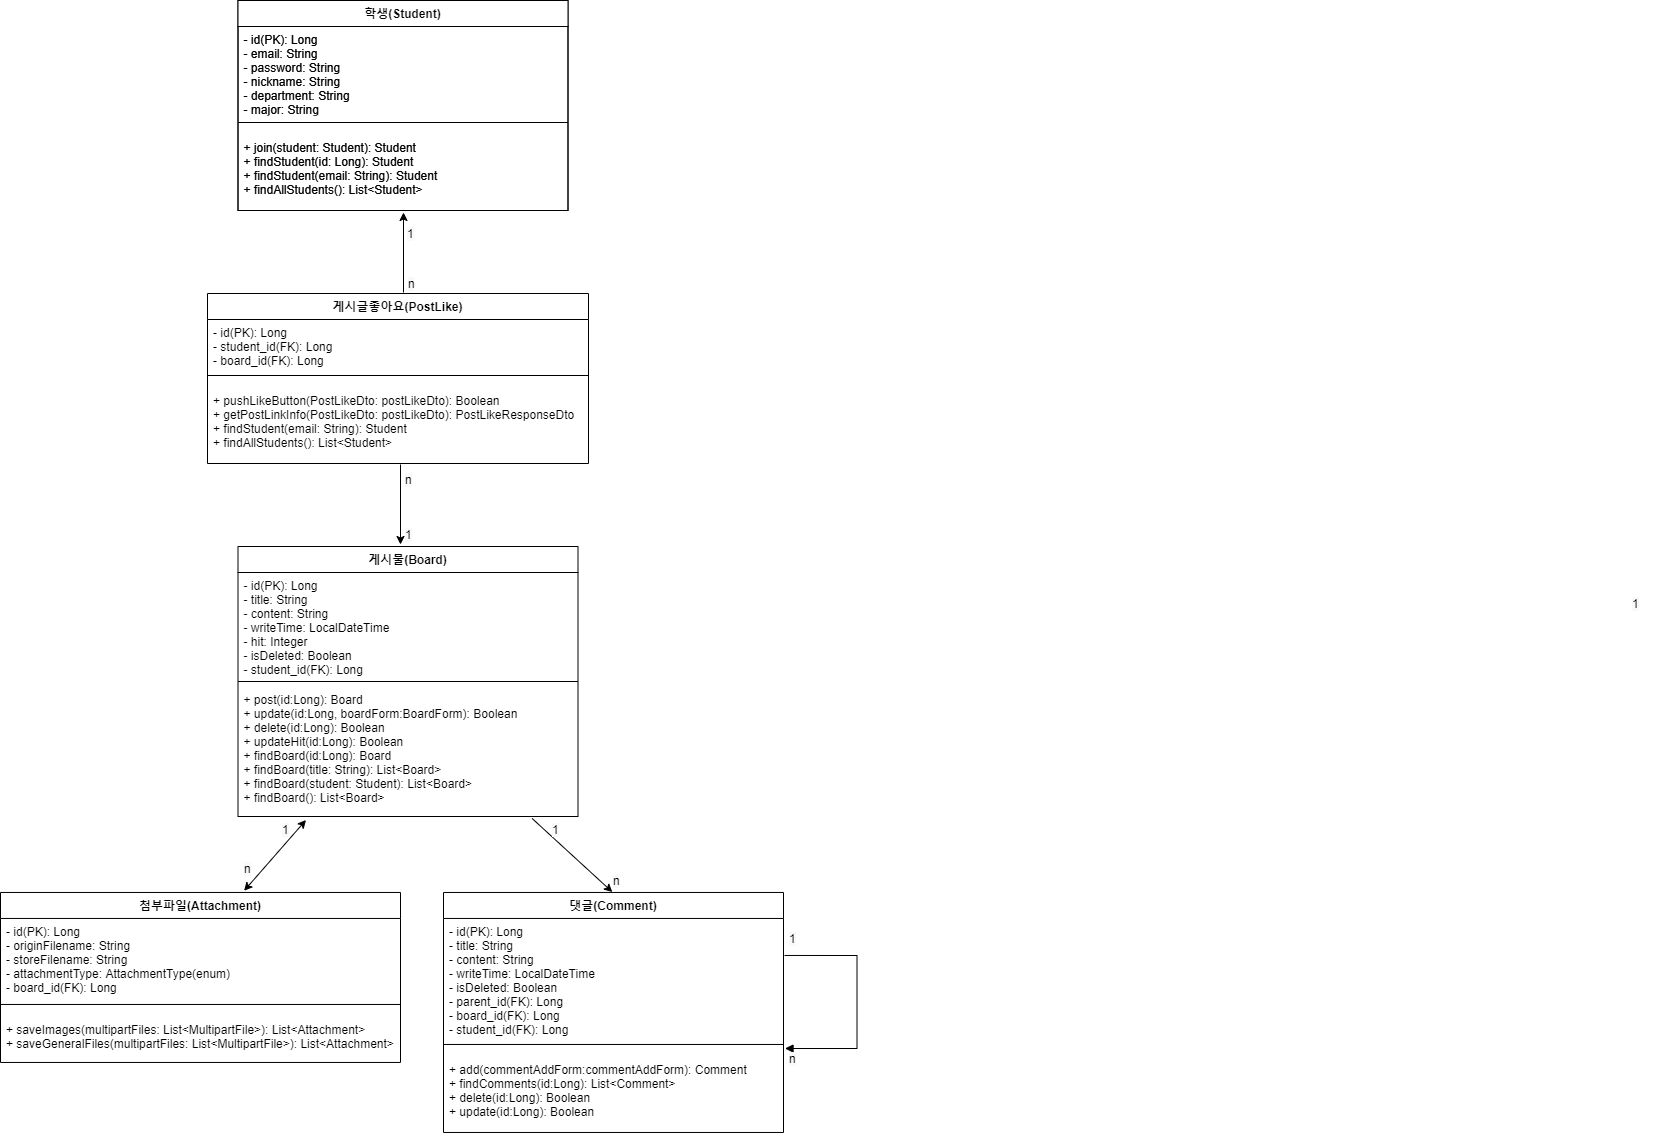

The diagram above was exported from draw.io. Its source (the exported page's mxGraphModel, read from the mxfile embedded in the PNG):
<mxGraphModel dx="1474" dy="2068" grid="1" gridSize="10" guides="1" tooltips="1" connect="1" arrows="1" fold="1" page="1" pageScale="1" pageWidth="827" pageHeight="1169" math="0" shadow="0">
  <root>
    <mxCell id="0" />
    <mxCell id="1" parent="0" />
    <mxCell id="8dqAheDXewBT_y4d8dUh-11" value="게시물(Board)" style="swimlane;fontStyle=1;align=center;verticalAlign=top;childLayout=stackLayout;horizontal=1;startSize=26;horizontalStack=0;resizeParent=1;resizeParentMax=0;resizeLast=0;collapsible=1;marginBottom=0;" parent="1" vertex="1">
      <mxGeometry x="497.5" y="166" width="340" height="270" as="geometry" />
    </mxCell>
    <mxCell id="8dqAheDXewBT_y4d8dUh-12" value="- id(PK): Long&#10;- title: String&#10;- content: String&#10;- writeTime: LocalDateTime&#10;- hit: Integer&#10;- isDeleted: Boolean&#10;- student_id(FK): Long&#10;" style="text;strokeColor=none;fillColor=none;align=left;verticalAlign=top;spacingLeft=4;spacingRight=4;overflow=hidden;rotatable=0;points=[[0,0.5],[1,0.5]];portConstraint=eastwest;" parent="8dqAheDXewBT_y4d8dUh-11" vertex="1">
      <mxGeometry y="26" width="340" height="104" as="geometry" />
    </mxCell>
    <mxCell id="8dqAheDXewBT_y4d8dUh-13" value="" style="line;strokeWidth=1;fillColor=none;align=left;verticalAlign=middle;spacingTop=-1;spacingLeft=3;spacingRight=3;rotatable=0;labelPosition=right;points=[];portConstraint=eastwest;" parent="8dqAheDXewBT_y4d8dUh-11" vertex="1">
      <mxGeometry y="130" width="340" height="10" as="geometry" />
    </mxCell>
    <mxCell id="8dqAheDXewBT_y4d8dUh-14" value="+ post(id:Long): Board&#10;+ update(id:Long, boardForm:BoardForm): Boolean&#10;+ delete(id:Long): Boolean&#10;+ updateHit(id:Long): Boolean&#10;+ findBoard(id:Long): Board&#10;+ findBoard(title: String): List&lt;Board&gt;&#10;+ findBoard(student: Student): List&lt;Board&gt;&#10;+ findBoard(): List&lt;Board&gt;" style="text;strokeColor=none;fillColor=none;align=left;verticalAlign=top;spacingLeft=4;spacingRight=4;overflow=hidden;rotatable=0;points=[[0,0.5],[1,0.5]];portConstraint=eastwest;" parent="8dqAheDXewBT_y4d8dUh-11" vertex="1">
      <mxGeometry y="140" width="340" height="130" as="geometry" />
    </mxCell>
    <mxCell id="1x1vaM9HVGaE-MfCy-ou-3" value="댓글(Comment)" style="swimlane;fontStyle=1;align=center;verticalAlign=top;childLayout=stackLayout;horizontal=1;startSize=26;horizontalStack=0;resizeParent=1;resizeParentMax=0;resizeLast=0;collapsible=1;marginBottom=0;" parent="1" vertex="1">
      <mxGeometry x="703" y="511.96" width="340" height="240" as="geometry" />
    </mxCell>
    <mxCell id="1x1vaM9HVGaE-MfCy-ou-4" value="- id(PK): Long&#10;- title: String&#10;- content: String&#10;- writeTime: LocalDateTime&#10;- isDeleted: Boolean&#10;- parent_id(FK): Long&#10;- board_id(FK): Long&#10;- student_id(FK): Long&#10;" style="text;strokeColor=none;fillColor=none;align=left;verticalAlign=top;spacingLeft=4;spacingRight=4;overflow=hidden;rotatable=0;points=[[0,0.5],[1,0.5]];portConstraint=eastwest;" parent="1x1vaM9HVGaE-MfCy-ou-3" vertex="1">
      <mxGeometry y="26" width="340" height="114" as="geometry" />
    </mxCell>
    <mxCell id="1x1vaM9HVGaE-MfCy-ou-5" value="" style="line;strokeWidth=1;fillColor=none;align=left;verticalAlign=middle;spacingTop=-1;spacingLeft=3;spacingRight=3;rotatable=0;labelPosition=right;points=[];portConstraint=eastwest;" parent="1x1vaM9HVGaE-MfCy-ou-3" vertex="1">
      <mxGeometry y="140" width="340" height="24" as="geometry" />
    </mxCell>
    <mxCell id="1x1vaM9HVGaE-MfCy-ou-6" value="+ add(commentAddForm:commentAddForm): Comment&#10;+ findComments(id:Long): List&lt;Comment&gt;&#10;+ delete(id:Long): Boolean&#10;+ update(id:Long): Boolean" style="text;strokeColor=none;fillColor=none;align=left;verticalAlign=top;spacingLeft=4;spacingRight=4;overflow=hidden;rotatable=0;points=[[0,0.5],[1,0.5]];portConstraint=eastwest;" parent="1x1vaM9HVGaE-MfCy-ou-3" vertex="1">
      <mxGeometry y="164" width="340" height="76" as="geometry" />
    </mxCell>
    <mxCell id="1x1vaM9HVGaE-MfCy-ou-9" value="" style="endArrow=classic;html=1;exitX=0.865;exitY=1.015;exitDx=0;exitDy=0;exitPerimeter=0;entryX=0.479;entryY=-0.01;entryDx=0;entryDy=0;entryPerimeter=0;" parent="1" source="8dqAheDXewBT_y4d8dUh-14" edge="1">
      <mxGeometry width="50" height="50" relative="1" as="geometry">
        <mxPoint x="794.1999999999998" y="441.77" as="sourcePoint" />
        <mxPoint x="871.8600000000001" y="511.55999999999995" as="targetPoint" />
      </mxGeometry>
    </mxCell>
    <mxCell id="1x1vaM9HVGaE-MfCy-ou-10" value="학생(Student)" style="swimlane;fontStyle=1;align=center;verticalAlign=top;childLayout=stackLayout;horizontal=1;startSize=26;horizontalStack=0;resizeParent=1;resizeParentMax=0;resizeLast=0;collapsible=1;marginBottom=0;" parent="1" vertex="1">
      <mxGeometry x="497.5" y="-380" width="330" height="210" as="geometry" />
    </mxCell>
    <mxCell id="1x1vaM9HVGaE-MfCy-ou-11" value="- id(PK): Long&#10;- email: String&#10;- password: String&#10;- nickname: String&#10;- department: String&#10;- major: String&#10;" style="text;strokeColor=none;fillColor=none;align=left;verticalAlign=top;spacingLeft=4;spacingRight=4;overflow=hidden;rotatable=0;points=[[0,0.5],[1,0.5]];portConstraint=eastwest;" parent="1x1vaM9HVGaE-MfCy-ou-10" vertex="1">
      <mxGeometry y="26" width="330" height="84" as="geometry" />
    </mxCell>
    <mxCell id="1x1vaM9HVGaE-MfCy-ou-12" value="" style="line;strokeWidth=1;fillColor=none;align=left;verticalAlign=middle;spacingTop=-1;spacingLeft=3;spacingRight=3;rotatable=0;labelPosition=right;points=[];portConstraint=eastwest;" parent="1x1vaM9HVGaE-MfCy-ou-10" vertex="1">
      <mxGeometry y="110" width="330" height="24" as="geometry" />
    </mxCell>
    <mxCell id="1x1vaM9HVGaE-MfCy-ou-13" value="+ join(student: Student): Student&#10;+ findStudent(id: Long): Student&#10;+ findStudent(email: String): Student&#10;+ findAllStudents(): List&lt;Student&gt;" style="text;strokeColor=none;fillColor=none;align=left;verticalAlign=top;spacingLeft=4;spacingRight=4;overflow=hidden;rotatable=0;points=[[0,0.5],[1,0.5]];portConstraint=eastwest;" parent="1x1vaM9HVGaE-MfCy-ou-10" vertex="1">
      <mxGeometry y="134" width="330" height="76" as="geometry" />
    </mxCell>
    <mxCell id="1x1vaM9HVGaE-MfCy-ou-15" value="&lt;span style=&quot;color: rgb(0 , 0 , 0) ; font-family: &amp;#34;helvetica&amp;#34; ; font-size: 12px ; font-style: normal ; font-weight: 400 ; letter-spacing: normal ; text-align: left ; text-indent: 0px ; text-transform: none ; word-spacing: 0px ; background-color: rgb(248 , 249 , 250) ; display: inline ; float: none&quot;&gt;1&lt;/span&gt;" style="text;whiteSpace=wrap;html=1;" parent="1" vertex="1">
      <mxGeometry x="1890" y="210" width="40" height="30" as="geometry" />
    </mxCell>
    <mxCell id="1x1vaM9HVGaE-MfCy-ou-16" value="&lt;span style=&quot;color: rgb(0 , 0 , 0) ; font-family: &amp;#34;helvetica&amp;#34; ; font-size: 12px ; font-style: normal ; font-weight: 400 ; letter-spacing: normal ; text-align: left ; text-indent: 0px ; text-transform: none ; word-spacing: 0px ; background-color: rgb(248 , 249 , 250) ; display: inline ; float: none&quot;&gt;n&lt;/span&gt;" style="text;whiteSpace=wrap;html=1;" parent="1" vertex="1">
      <mxGeometry x="666" y="-110" width="40" height="30" as="geometry" />
    </mxCell>
    <mxCell id="1x1vaM9HVGaE-MfCy-ou-18" value="&lt;span style=&quot;color: rgb(0 , 0 , 0) ; font-family: &amp;#34;helvetica&amp;#34; ; font-size: 12px ; font-style: normal ; font-weight: 400 ; letter-spacing: normal ; text-align: left ; text-indent: 0px ; text-transform: none ; word-spacing: 0px ; background-color: rgb(248 , 249 , 250) ; display: inline ; float: none&quot;&gt;n&lt;/span&gt;" style="text;whiteSpace=wrap;html=1;" parent="1" vertex="1">
      <mxGeometry x="870.5" y="486.96" width="40" height="30" as="geometry" />
    </mxCell>
    <mxCell id="1x1vaM9HVGaE-MfCy-ou-19" value="&lt;span style=&quot;color: rgb(0 , 0 , 0) ; font-family: &amp;#34;helvetica&amp;#34; ; font-size: 12px ; font-style: normal ; font-weight: 400 ; letter-spacing: normal ; text-align: left ; text-indent: 0px ; text-transform: none ; word-spacing: 0px ; background-color: rgb(248 , 249 , 250) ; display: inline ; float: none&quot;&gt;1&lt;/span&gt;" style="text;whiteSpace=wrap;html=1;" parent="1" vertex="1">
      <mxGeometry x="810" y="436" width="40" height="30" as="geometry" />
    </mxCell>
    <mxCell id="1x1vaM9HVGaE-MfCy-ou-24" value="" style="edgeStyle=orthogonalEdgeStyle;html=1;align=left;spacingLeft=2;endArrow=block;rounded=0;" parent="1" edge="1">
      <mxGeometry relative="1" as="geometry">
        <mxPoint x="1044" y="574.96" as="sourcePoint" />
        <Array as="points">
          <mxPoint x="1116.5" y="574.96" />
          <mxPoint x="1116.5" y="667.96" />
          <mxPoint x="1049.5" y="667.96" />
        </Array>
        <mxPoint x="1044.5" y="667.96" as="targetPoint" />
      </mxGeometry>
    </mxCell>
    <mxCell id="1x1vaM9HVGaE-MfCy-ou-25" value="&lt;span style=&quot;color: rgb(0 , 0 , 0) ; font-family: &amp;#34;helvetica&amp;#34; ; font-size: 12px ; font-style: normal ; font-weight: 400 ; letter-spacing: normal ; text-align: left ; text-indent: 0px ; text-transform: none ; word-spacing: 0px ; background-color: rgb(248 , 249 , 250) ; display: inline ; float: none&quot;&gt;1&lt;/span&gt;" style="text;whiteSpace=wrap;html=1;" parent="1" vertex="1">
      <mxGeometry x="1046.5" y="544.96" width="40" height="30" as="geometry" />
    </mxCell>
    <mxCell id="1x1vaM9HVGaE-MfCy-ou-26" value="&lt;span style=&quot;color: rgb(0 , 0 , 0) ; font-family: &amp;#34;helvetica&amp;#34; ; font-size: 12px ; font-style: normal ; font-weight: 400 ; letter-spacing: normal ; text-align: left ; text-indent: 0px ; text-transform: none ; word-spacing: 0px ; background-color: rgb(248 , 249 , 250) ; display: inline ; float: none&quot;&gt;n&lt;/span&gt;" style="text;whiteSpace=wrap;html=1;" parent="1" vertex="1">
      <mxGeometry x="1046.5" y="664.96" width="40" height="30" as="geometry" />
    </mxCell>
    <mxCell id="mbODHtAd_rU7kCCdg2rY-2" value="" style="endArrow=classic;html=1;" parent="1" edge="1">
      <mxGeometry width="50" height="50" relative="1" as="geometry">
        <mxPoint x="660" y="84" as="sourcePoint" />
        <mxPoint x="660" y="164" as="targetPoint" />
      </mxGeometry>
    </mxCell>
    <mxCell id="L-qbAKCYizwTZAKMeh8y-1" value="첨부파일(Attachment)" style="swimlane;fontStyle=1;align=center;verticalAlign=top;childLayout=stackLayout;horizontal=1;startSize=26;horizontalStack=0;resizeParent=1;resizeParentMax=0;resizeLast=0;collapsible=1;marginBottom=0;" parent="1" vertex="1">
      <mxGeometry x="260" y="511.96" width="400" height="170" as="geometry" />
    </mxCell>
    <mxCell id="L-qbAKCYizwTZAKMeh8y-2" value="- id(PK): Long&#10;- originFilename: String&#10;- storeFilename: String&#10;- attachmentType: AttachmentType(enum)&#10;- board_id(FK): Long&#10;" style="text;strokeColor=none;fillColor=none;align=left;verticalAlign=top;spacingLeft=4;spacingRight=4;overflow=hidden;rotatable=0;points=[[0,0.5],[1,0.5]];portConstraint=eastwest;" parent="L-qbAKCYizwTZAKMeh8y-1" vertex="1">
      <mxGeometry y="26" width="400" height="74" as="geometry" />
    </mxCell>
    <mxCell id="L-qbAKCYizwTZAKMeh8y-3" value="" style="line;strokeWidth=1;fillColor=none;align=left;verticalAlign=middle;spacingTop=-1;spacingLeft=3;spacingRight=3;rotatable=0;labelPosition=right;points=[];portConstraint=eastwest;" parent="L-qbAKCYizwTZAKMeh8y-1" vertex="1">
      <mxGeometry y="100" width="400" height="24" as="geometry" />
    </mxCell>
    <mxCell id="L-qbAKCYizwTZAKMeh8y-4" value="+ saveImages(multipartFiles: List&lt;MultipartFile&gt;): List&lt;Attachment&gt;&#10;+ saveGeneralFiles(multipartFiles: List&lt;MultipartFile&gt;): List&lt;Attachment&gt;" style="text;strokeColor=none;fillColor=none;align=left;verticalAlign=top;spacingLeft=4;spacingRight=4;overflow=hidden;rotatable=0;points=[[0,0.5],[1,0.5]];portConstraint=eastwest;" parent="L-qbAKCYizwTZAKMeh8y-1" vertex="1">
      <mxGeometry y="124" width="400" height="46" as="geometry" />
    </mxCell>
    <mxCell id="L-qbAKCYizwTZAKMeh8y-8" value="" style="endArrow=classic;startArrow=classic;html=1;rounded=0;exitX=0.609;exitY=-0.01;exitDx=0;exitDy=0;exitPerimeter=0;entryX=0.2;entryY=1.027;entryDx=0;entryDy=0;entryPerimeter=0;" parent="1" source="L-qbAKCYizwTZAKMeh8y-1" target="8dqAheDXewBT_y4d8dUh-14" edge="1">
      <mxGeometry width="50" height="50" relative="1" as="geometry">
        <mxPoint x="510" y="576" as="sourcePoint" />
        <mxPoint x="560" y="526" as="targetPoint" />
      </mxGeometry>
    </mxCell>
    <mxCell id="L-qbAKCYizwTZAKMeh8y-9" value="&lt;span style=&quot;color: rgb(0 , 0 , 0) ; font-family: &amp;#34;helvetica&amp;#34; ; font-size: 12px ; font-style: normal ; font-weight: 400 ; letter-spacing: normal ; text-align: left ; text-indent: 0px ; text-transform: none ; word-spacing: 0px ; background-color: rgb(248 , 249 , 250) ; display: inline ; float: none&quot;&gt;1&lt;/span&gt;" style="text;whiteSpace=wrap;html=1;" parent="1" vertex="1">
      <mxGeometry x="540" y="436" width="40" height="30" as="geometry" />
    </mxCell>
    <mxCell id="L-qbAKCYizwTZAKMeh8y-10" value="&lt;span style=&quot;color: rgb(0 , 0 , 0) ; font-family: &amp;#34;helvetica&amp;#34; ; font-size: 12px ; font-style: normal ; font-weight: 400 ; letter-spacing: normal ; text-align: left ; text-indent: 0px ; text-transform: none ; word-spacing: 0px ; background-color: rgb(248 , 249 , 250) ; display: inline ; float: none&quot;&gt;n&lt;/span&gt;" style="text;whiteSpace=wrap;html=1;" parent="1" vertex="1">
      <mxGeometry x="501.5" y="475" width="40" height="30" as="geometry" />
    </mxCell>
    <mxCell id="-94y86qMjJjAyRPUeyKN-1" value="" style="endArrow=classic;html=1;" parent="1" edge="1">
      <mxGeometry width="50" height="50" relative="1" as="geometry">
        <mxPoint x="663" y="-88" as="sourcePoint" />
        <mxPoint x="663" y="-168" as="targetPoint" />
      </mxGeometry>
    </mxCell>
    <mxCell id="-94y86qMjJjAyRPUeyKN-3" value="&lt;span style=&quot;color: rgb(0 , 0 , 0) ; font-family: &amp;#34;helvetica&amp;#34; ; font-size: 12px ; font-style: normal ; font-weight: 400 ; letter-spacing: normal ; text-align: left ; text-indent: 0px ; text-transform: none ; word-spacing: 0px ; background-color: rgb(248 , 249 , 250) ; display: inline ; float: none&quot;&gt;n&lt;/span&gt;" style="text;whiteSpace=wrap;html=1;" parent="1" vertex="1">
      <mxGeometry x="663" y="86" width="40" height="30" as="geometry" />
    </mxCell>
    <mxCell id="-94y86qMjJjAyRPUeyKN-4" value="&lt;span style=&quot;color: rgb(0 , 0 , 0) ; font-family: &amp;#34;helvetica&amp;#34; ; font-size: 12px ; font-style: normal ; font-weight: 400 ; letter-spacing: normal ; text-align: left ; text-indent: 0px ; text-transform: none ; word-spacing: 0px ; background-color: rgb(248 , 249 , 250) ; display: inline ; float: none&quot;&gt;1&lt;/span&gt;" style="text;whiteSpace=wrap;html=1;" parent="1" vertex="1">
      <mxGeometry x="663" y="141" width="40" height="30" as="geometry" />
    </mxCell>
    <mxCell id="-94y86qMjJjAyRPUeyKN-5" value="게시글좋아요(PostLike)" style="swimlane;fontStyle=1;align=center;verticalAlign=top;childLayout=stackLayout;horizontal=1;startSize=26;horizontalStack=0;resizeParent=1;resizeParentMax=0;resizeLast=0;collapsible=1;marginBottom=0;" parent="1" vertex="1">
      <mxGeometry x="467" y="-87" width="381" height="170" as="geometry" />
    </mxCell>
    <mxCell id="-94y86qMjJjAyRPUeyKN-6" value="- id(PK): Long&#10;- student_id(FK): Long&#10;- board_id(FK): Long&#10;" style="text;strokeColor=none;fillColor=none;align=left;verticalAlign=top;spacingLeft=4;spacingRight=4;overflow=hidden;rotatable=0;points=[[0,0.5],[1,0.5]];portConstraint=eastwest;" parent="-94y86qMjJjAyRPUeyKN-5" vertex="1">
      <mxGeometry y="26" width="381" height="44" as="geometry" />
    </mxCell>
    <mxCell id="-94y86qMjJjAyRPUeyKN-7" value="" style="line;strokeWidth=1;fillColor=none;align=left;verticalAlign=middle;spacingTop=-1;spacingLeft=3;spacingRight=3;rotatable=0;labelPosition=right;points=[];portConstraint=eastwest;" parent="-94y86qMjJjAyRPUeyKN-5" vertex="1">
      <mxGeometry y="70" width="381" height="24" as="geometry" />
    </mxCell>
    <mxCell id="-94y86qMjJjAyRPUeyKN-8" value="+ pushLikeButton(PostLikeDto: postLikeDto): Boolean&#10;+ getPostLinkInfo(PostLikeDto: postLikeDto): PostLikeResponseDto&#10;+ findStudent(email: String): Student&#10;+ findAllStudents(): List&lt;Student&gt;" style="text;strokeColor=none;fillColor=none;align=left;verticalAlign=top;spacingLeft=4;spacingRight=4;overflow=hidden;rotatable=0;points=[[0,0.5],[1,0.5]];portConstraint=eastwest;" parent="-94y86qMjJjAyRPUeyKN-5" vertex="1">
      <mxGeometry y="94" width="381" height="76" as="geometry" />
    </mxCell>
    <mxCell id="-94y86qMjJjAyRPUeyKN-11" value="학생(Student)" style="swimlane;fontStyle=1;align=center;verticalAlign=top;childLayout=stackLayout;horizontal=1;startSize=26;horizontalStack=0;resizeParent=1;resizeParentMax=0;resizeLast=0;collapsible=1;marginBottom=0;" parent="1" vertex="1">
      <mxGeometry x="497.5" y="-380" width="330" height="210" as="geometry" />
    </mxCell>
    <mxCell id="-94y86qMjJjAyRPUeyKN-12" value="- id(PK): Long&#10;- email: String&#10;- password: String&#10;- nickname: String&#10;- department: String&#10;- major: String&#10;" style="text;strokeColor=none;fillColor=none;align=left;verticalAlign=top;spacingLeft=4;spacingRight=4;overflow=hidden;rotatable=0;points=[[0,0.5],[1,0.5]];portConstraint=eastwest;" parent="-94y86qMjJjAyRPUeyKN-11" vertex="1">
      <mxGeometry y="26" width="330" height="84" as="geometry" />
    </mxCell>
    <mxCell id="-94y86qMjJjAyRPUeyKN-13" value="" style="line;strokeWidth=1;fillColor=none;align=left;verticalAlign=middle;spacingTop=-1;spacingLeft=3;spacingRight=3;rotatable=0;labelPosition=right;points=[];portConstraint=eastwest;" parent="-94y86qMjJjAyRPUeyKN-11" vertex="1">
      <mxGeometry y="110" width="330" height="24" as="geometry" />
    </mxCell>
    <mxCell id="-94y86qMjJjAyRPUeyKN-14" value="+ join(student: Student): Student&#10;+ findStudent(id: Long): Student&#10;+ findStudent(email: String): Student&#10;+ findAllStudents(): List&lt;Student&gt;" style="text;strokeColor=none;fillColor=none;align=left;verticalAlign=top;spacingLeft=4;spacingRight=4;overflow=hidden;rotatable=0;points=[[0,0.5],[1,0.5]];portConstraint=eastwest;" parent="-94y86qMjJjAyRPUeyKN-11" vertex="1">
      <mxGeometry y="134" width="330" height="76" as="geometry" />
    </mxCell>
    <mxCell id="GVIiGwPNYPEeUsBDgIsp-3" value="&lt;span style=&quot;color: rgb(0 , 0 , 0) ; font-family: &amp;#34;helvetica&amp;#34; ; font-size: 12px ; font-style: normal ; font-weight: 400 ; letter-spacing: normal ; text-align: left ; text-indent: 0px ; text-transform: none ; word-spacing: 0px ; background-color: rgb(248 , 249 , 250) ; display: inline ; float: none&quot;&gt;1&lt;/span&gt;" style="text;whiteSpace=wrap;html=1;" vertex="1" parent="1">
      <mxGeometry x="665" y="-160" width="40" height="30" as="geometry" />
    </mxCell>
  </root>
</mxGraphModel>